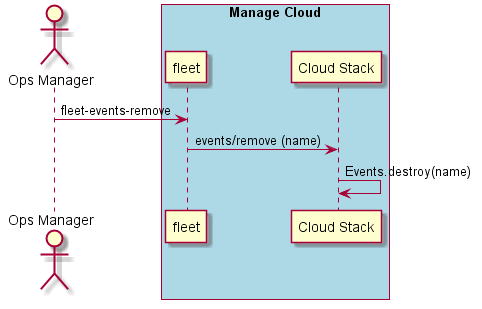

The diagram above was rendered by PlantUML. Its source (embedded in the PNG):
@startuml
Actor "Ops Manager" as A

box "Manage Cloud" #lightblue
participant "fleet" as S
A -> S : fleet-events-remove
participant "Cloud Stack" as CS
S -> CS : events/remove (name)
CS -> CS : Events.destroy(name)
end box
@enduml